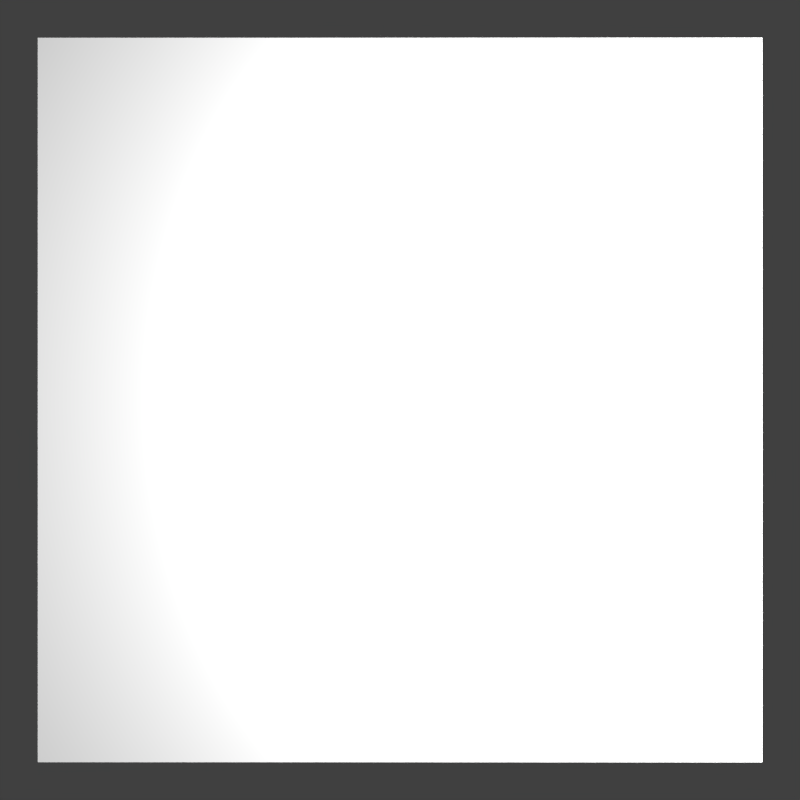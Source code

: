 # Source: SingleAreaLight.blend  (saved by Blender 2.76.0; exported with 4.5.12 LTS)
import bpy
from mathutils import Matrix  # noqa: F401  (used for matrix-valued properties, if any)

bpy.ops.wm.read_factory_settings(use_empty=True)
scene = bpy.context.scene
scene.name = 'Scene'

# ---- collections
col_collection_1 = bpy.data.collections.new('Collection 1'); scene.collection.children.link(col_collection_1)

# ---- materials (node trees are filled in below, after node groups)
mat_material_001 = bpy.data.materials.new('Material.001')
mat_material_001.alpha_threshold = 0.0
mat_material_001.use_transparent_shadow = False
mat_material_001.diffuse_color = (0.5, 0.5, 0.5, 1.0)
mat_material_001.roughness = 0.5
mat_material_001.specular_intensity = 0.0
mat_material_001.line_color = (0.0, 0.0, 0.0, 1.0)

# ---- material node trees

# ---- world
world_world = bpy.data.worlds.new('World'); scene.world = world_world
world_world.color = (0.05088, 0.05088, 0.05088)
world_world.use_sun_shadow = False
world_world.sun_shadow_jitter_overblur = 0.0
world_world.cycles.sampling_method = 'MANUAL'
world_world.cycles.sample_map_resolution = 256

# ---- cameras
cam_camera = bpy.data.cameras.new('Camera')
cam_camera.sensor_fit = 'HORIZONTAL'
cam_camera.clip_end = 100.0
cam_camera.lens = 31.88
cam_camera.sensor_width = 32.0
cam_camera.sensor_height = 18.0
cam_camera.ortho_scale = 7.314
cam_camera.lens_unit = 'FOV'
cam_camera.dof.focus_distance = 0.0
cam_camera.dof.aperture_fstop = 128.0

# ---- lights
light_area = bpy.data.lights.new('Area', 'AREA')
light_area.transmission_factor = 0.0
light_area.energy = 263.1
light_area.shadow_buffer_clip_start = 0.5
light_area.shadow_soft_size = 2.0
light_area.shadow_maximum_resolution = 0.006
light_area.use_absolute_resolution = True
light_area.size = 2.0
light_area.size_y = 0.1
light_area.cycles.use_multiple_importance_sampling = False

# ---- meshes
me_plane = bpy.data.meshes.new('Plane')
me_plane.from_pydata([(1.0, -1.0, 0.0), (-1.0, -1.0, 0.0), (1.0, 1.0, 0.0), (-1.0, 1.0, 0.0)], [], [(1, 0, 2, 3)])
me_plane.materials.append(mat_material_001)
me_plane.use_remesh_preserve_volume = False
me_plane.use_remesh_preserve_attributes = False
me_plane.use_mirror_vertex_groups = False
me_plane.update()

# ---- objects
ob_area = bpy.data.objects.new('Area', light_area)
ob_plane = bpy.data.objects.new('Plane', me_plane)
ob_camera = bpy.data.objects.new('Camera', cam_camera)

# ---- transforms, parenting, visibility, modifiers, constraints
ob_area.location = (1.0, 0.0, 1.0)
ob_area.rotation_euler = (0.0, 1.571, 0.0)
ob_area.lineart.crease_threshold = 0.0
ob_plane.location = (0.0, 0.0, 0.0)
ob_plane.lineart.crease_threshold = 0.0
ob_camera.location = (0.0, 0.0, 2.2)
ob_camera.lock_location = (True, True, False)
ob_camera.lock_rotations_4d = False
ob_camera.empty_display_type = 'ARROWS'
ob_camera.color = (0.0, 0.0, 0.0, 0.0)
ob_camera.display_type = 'WIRE'
ob_camera.lineart.crease_threshold = 0.0

# ---- collection membership
col_collection_1.objects.link(ob_area)
col_collection_1.objects.link(ob_plane)
col_collection_1.objects.link(ob_camera)

# ---- scene / render settings (as saved in the file)
scene.camera = ob_camera
scene.frame_start = 1; scene.frame_end = 250; scene.frame_set(1)
scene.render.engine = 'BLENDER_EEVEE_NEXT'
scene.render.image_settings.compression = 90
scene.render.resolution_x = 512
scene.render.resolution_y = 512
scene.render.resolution_percentage = 50
scene.render.dither_intensity = 0.0
scene.cycles.use_denoising = False
scene.cycles.samples = 10
scene.cycles.sampling_pattern = 'TABULATED_SOBOL'
scene.cycles.light_sampling_threshold = 0.0
scene.cycles.use_adaptive_sampling = False
scene.cycles.use_light_tree = False
scene.cycles.blur_glossy = 0.0
scene.cycles.volume_bounces = 1
scene.cycles.pixel_filter_type = 'GAUSSIAN'
scene.cycles.sample_clamp_indirect = 0.0
scene.view_settings.view_transform = 'Standard'
bpy.context.view_layer.update()

